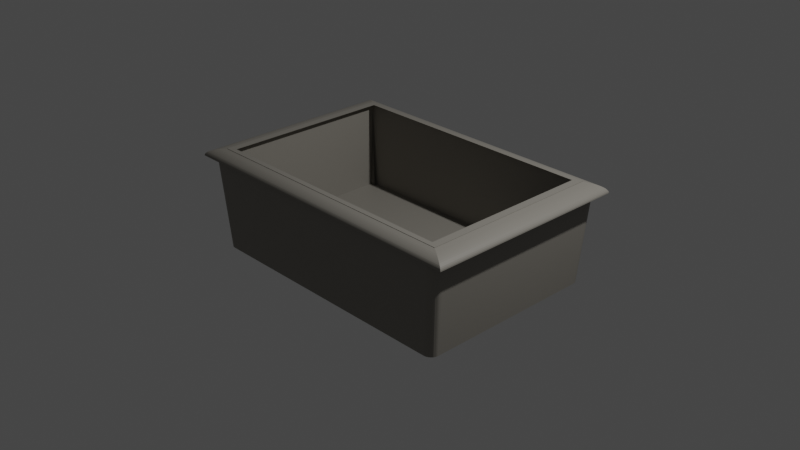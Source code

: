 # Source: Plastic_bak.blend  (saved by Blender 2.91.10; exported with 4.5.12 LTS)
import bpy
from mathutils import Matrix  # noqa: F401  (used for matrix-valued properties, if any)

bpy.ops.wm.read_factory_settings(use_empty=True)
scene = bpy.context.scene
scene.name = 'Scene'

# ---- collections
col_collection = bpy.data.collections.new('Collection'); scene.collection.children.link(col_collection)

# ---- materials (node trees are filled in below, after node groups)
mat_material_001 = bpy.data.materials.new('Material.001')
mat_material_001.use_transparent_shadow = False

# ---- material node trees
mat_material_001.use_nodes = True; mat_material_001.node_tree.nodes.clear()
_N = mat_material_001.node_tree.nodes; _L = mat_material_001.node_tree.links
n0 = _N.new('ShaderNodeBsdfPrincipled'); n0.name = 'Principled BSDF'; n0.location = (10, 300)
n0.distribution = 'GGX'
n0.subsurface_method = 'BURLEY'
n0.inputs[0].default_value = (0.2396, 0.2249, 0.1973, 1.0)
n0.inputs[3].default_value = 1.45
n0.inputs[27].default_value = (0.0, 0.0, 0.0, 1.0)
n0.inputs[28].default_value = 1.0
n1 = _N.new('ShaderNodeOutputMaterial'); n1.name = 'Material Output'; n1.location = (300, 300)
_L.new(n0.outputs[0], n1.inputs[0])
n1.is_active_output = True

# ---- world
world_world = bpy.data.worlds.new('World'); scene.world = world_world
world_world.use_nodes = True; world_world.node_tree.nodes.clear()
_N = world_world.node_tree.nodes; _L = world_world.node_tree.links
n0 = _N.new('ShaderNodeOutputWorld'); n0.name = 'World Output'; n0.location = (300, 300)
n1 = _N.new('ShaderNodeBackground'); n1.name = 'Background'; n1.location = (10, 300)
n1.inputs[0].default_value = (0.05088, 0.05088, 0.05088, 1.0)
_L.new(n1.outputs[0], n0.inputs[0])
n0.is_active_output = True
world_world.color = (0.05088, 0.05088, 0.05088)
world_world.use_sun_shadow = False
world_world.sun_shadow_jitter_overblur = 0.0

# ---- cameras
cam_camera = bpy.data.cameras.new('Camera')
cam_camera.clip_end = 100.0
cam_camera.ortho_scale = 7.314

# ---- lights
light_light = bpy.data.lights.new('Light', 'POINT')
light_light.transmission_factor = 0.0
light_light.energy = 1000.0
light_light.shadow_soft_size = 0.1
light_light.shadow_maximum_resolution = 0.006
light_light.use_absolute_resolution = True

# ---- meshes
me_cube_008 = bpy.data.meshes.new('Cube.008')
me_cube_008.from_pydata([(-0.95, -0.95, -1.0), (-1.0, -1.0, 1.0), (-0.95, 0.95, -1.0), (-1.0, 1.0, 1.0), (0.95, -0.95, -1.0), (1.0, -1.0, 1.0), (0.95, 0.95, -1.0), (1.0, 1.0, 1.0), (-1.0, -1.0, 1.2), (-1.0, 1.0, 1.2), (1.0, 1.0, 1.2), (1.0, -1.0, 1.2), (-1.0, 1.1, 1.0), (-0.95, 1.045, -1.0), (0.95, 1.045, -1.0), (1.0, 1.1, 1.0), (1.067, 1.0, 1.0), (1.013, 0.95, -1.0), (1.013, -0.95, -1.0), (1.067, -1.0, 1.0), (-1.013, 0.95, -1.0), (-1.013, -0.95, -1.0), (-1.067, -1.0, 1.0), (-1.067, 1.0, 1.0), (-0.95, -1.045, -1.0), (-1.0, -1.1, 1.0), (1.0, -1.1, 1.0), (0.95, -1.045, -1.0), (-1.013, -0.95, -1.0), (-1.067, -1.0, 1.0), (-1.067, 1.0, 1.0), (-1.013, 0.95, -1.0), (1.067, 1.0, 1.0), (1.013, 0.95, -1.0), (1.067, -1.0, 1.0), (1.013, -0.95, -1.0), (1.141, -1.141, 1.0), (1.141, 1.141, 1.0), (-1.141, 1.141, 1.0), (-1.141, -1.141, 1.0), (-1.0, 1.1, 1.0), (-1.067, 1.0, 1.0), (-1.007, 1.099, 1.0), (-1.015, 1.097, 1.0), (-1.022, 1.094, 1.0), (-1.029, 1.09, 1.0), (-1.035, 1.085, 1.0), (-1.042, 1.078, 1.0), (-1.047, 1.071, 1.0), (-1.052, 1.062, 1.0), (-1.056, 1.053, 1.0), (-1.06, 1.043, 1.0), (-1.063, 1.033, 1.0), (-1.065, 1.022, 1.0), (-1.066, 1.011, 1.0), (-1.013, 0.95, -1.0), (-0.95, 1.045, -1.0), (-1.013, 0.9606, -1.0), (-1.012, 0.9711, -1.0), (-1.01, 0.9814, -1.0), (-1.007, 0.9912, -1.0), (-1.004, 1.001, -1.0), (-0.9995, 1.009, -1.0), (-0.9948, 1.017, -1.0), (-0.9895, 1.024, -1.0), (-0.9837, 1.03, -1.0), (-0.9775, 1.036, -1.0), (-0.9709, 1.04, -1.0), (-0.9641, 1.043, -1.0), (-0.9571, 1.044, -1.0), (-0.95, -1.045, -1.0), (-1.013, -0.95, -1.0), (-0.9571, -1.044, -1.0), (-0.9641, -1.043, -1.0), (-0.9709, -1.04, -1.0), (-0.9775, -1.036, -1.0), (-0.9837, -1.03, -1.0), (-0.9895, -1.024, -1.0), (-0.9948, -1.017, -1.0), (-0.9995, -1.009, -1.0), (-1.004, -1.001, -1.0), (-1.007, -0.9912, -1.0), (-1.01, -0.9814, -1.0), (-1.012, -0.9711, -1.0), (-1.013, -0.9606, -1.0), (-1.067, -1.0, 1.0), (-1.0, -1.1, 1.0), (-1.066, -1.011, 1.0), (-1.065, -1.022, 1.0), (-1.063, -1.033, 1.0), (-1.06, -1.043, 1.0), (-1.056, -1.053, 1.0), (-1.052, -1.062, 1.0), (-1.047, -1.071, 1.0), (-1.042, -1.078, 1.0), (-1.035, -1.085, 1.0), (-1.029, -1.09, 1.0), (-1.022, -1.094, 1.0), (-1.015, -1.097, 1.0), (-1.007, -1.099, 1.0), (1.067, 1.0, 1.0), (1.0, 1.1, 1.0), (1.066, 1.011, 1.0), (1.065, 1.022, 1.0), (1.063, 1.033, 1.0), (1.06, 1.043, 1.0), (1.056, 1.053, 1.0), (1.052, 1.062, 1.0), (1.047, 1.071, 1.0), (1.042, 1.078, 1.0), (1.035, 1.085, 1.0), (1.029, 1.09, 1.0), (1.022, 1.094, 1.0), (1.015, 1.097, 1.0), (1.007, 1.099, 1.0), (0.95, 1.045, -1.0), (1.013, 0.95, -1.0), (0.9571, 1.044, -1.0), (0.9641, 1.043, -1.0), (0.9709, 1.04, -1.0), (0.9775, 1.036, -1.0), (0.9837, 1.03, -1.0), (0.9895, 1.024, -1.0), (0.9948, 1.017, -1.0), (0.9995, 1.009, -1.0), (1.004, 1.001, -1.0), (1.007, 0.9912, -1.0), (1.01, 0.9814, -1.0), (1.012, 0.9711, -1.0), (1.013, 0.9606, -1.0), (1.0, -1.1, 1.0), (1.067, -1.0, 1.0), (1.007, -1.099, 1.0), (1.015, -1.097, 1.0), (1.022, -1.094, 1.0), (1.029, -1.09, 1.0), (1.035, -1.085, 1.0), (1.042, -1.078, 1.0), (1.047, -1.071, 1.0), (1.052, -1.062, 1.0), (1.056, -1.053, 1.0), (1.06, -1.043, 1.0), (1.063, -1.033, 1.0), (1.065, -1.022, 1.0), (1.066, -1.011, 1.0), (1.013, -0.95, -1.0), (0.95, -1.045, -1.0), (1.013, -0.9606, -1.0), (1.012, -0.9711, -1.0), (1.01, -0.9814, -1.0), (1.007, -0.9912, -1.0), (1.004, -1.001, -1.0), (0.9995, -1.009, -1.0), (0.9948, -1.017, -1.0), (0.9895, -1.024, -1.0), (0.9837, -1.03, -1.0), (0.9775, -1.036, -1.0), (0.9709, -1.04, -1.0), (0.9641, -1.043, -1.0), (0.9571, -1.044, -1.0), (0.9434, -0.9434, 1.2), (1.141, -1.141, 1.002), (0.9656, -0.9656, 1.199), (0.9875, -0.9875, 1.195), (1.009, -1.009, 1.189), (1.029, -1.029, 1.18), (1.049, -1.049, 1.17), (1.067, -1.067, 1.157), (1.083, -1.083, 1.142), (1.098, -1.098, 1.125), (1.111, -1.111, 1.107), (1.122, -1.122, 1.088), (1.13, -1.13, 1.067), (1.136, -1.136, 1.046), (1.14, -1.14, 1.024), (1.141, 1.141, 1.002), (0.9434, 0.9434, 1.2), (1.14, 1.14, 1.024), (1.136, 1.136, 1.046), (1.13, 1.13, 1.067), (1.122, 1.122, 1.088), (1.111, 1.111, 1.107), (1.098, 1.098, 1.125), (1.083, 1.083, 1.142), (1.067, 1.067, 1.157), (1.049, 1.049, 1.17), (1.029, 1.029, 1.18), (1.009, 1.009, 1.189), (0.9875, 0.9875, 1.195), (0.9656, 0.9656, 1.199), (-0.9434, 0.9434, 1.2), (-1.141, 1.141, 1.002), (-0.9656, 0.9656, 1.199), (-0.9875, 0.9875, 1.195), (-1.009, 1.009, 1.189), (-1.029, 1.029, 1.18), (-1.049, 1.049, 1.17), (-1.067, 1.067, 1.157), (-1.083, 1.083, 1.142), (-1.098, 1.098, 1.125), (-1.111, 1.111, 1.107), (-1.122, 1.122, 1.088), (-1.13, 1.13, 1.067), (-1.136, 1.136, 1.046), (-1.14, 1.14, 1.024), (-1.141, -1.141, 1.002), (-0.9434, -0.9434, 1.2), (-1.14, -1.14, 1.024), (-1.136, -1.136, 1.046), (-1.13, -1.13, 1.067), (-1.122, -1.122, 1.088), (-1.111, -1.111, 1.107), (-1.098, -1.098, 1.125), (-1.083, -1.083, 1.142), (-1.067, -1.067, 1.157), (-1.049, -1.049, 1.17), (-1.029, -1.029, 1.18), (-1.009, -1.009, 1.189), (-0.9875, -0.9875, 1.195), (-0.9656, -0.9656, 1.199), (-1.0, -1.0, -0.6), (-1.0, 1.0, -0.6), (1.0, 1.0, -0.6), (1.0, -1.0, -0.6), (-1.0, -1.0, -0.8), (-1.0, 1.0, -0.8), (1.0, 1.0, -0.8), (1.0, -1.0, -0.8)], [], [(1, 3, 23, 22), (6, 2, 13, 14), (5, 4, 18, 19), (5, 1, 25, 26), (2, 6, 4, 0), (1, 5, 36, 39), (8, 11, 223, 220), (3, 1, 39, 38), (37, 38, 191, 175), (36, 37, 175, 161), (13, 12, 15, 14), (3, 7, 15, 12), (24, 25, 86, 70), (4, 5, 34, 35), (17, 16, 19, 18), (4, 6, 17, 18), (7, 5, 19, 16), (6, 7, 16, 17), (21, 22, 23, 20), (2, 0, 21, 20), (3, 2, 20, 23), (0, 1, 22, 21), (27, 26, 25, 24), (6, 14, 115, 117, 118, 119, 120, 121, 122, 123, 124, 125, 126, 127, 128, 129, 116, 33), (14, 15, 101, 115), (0, 4, 27, 24), (3, 12, 40, 42, 43, 44, 45, 46, 47, 48, 49, 50, 51, 52, 53, 54, 41, 30), (0, 24, 70, 72, 73, 74, 75, 76, 77, 78, 79, 80, 81, 82, 83, 84, 71, 28), (29, 28, 71, 85), (31, 30, 41, 55), (25, 1, 29, 85, 87, 88, 89, 90, 91, 92, 93, 94, 95, 96, 97, 98, 99, 86), (13, 2, 31, 55, 57, 58, 59, 60, 61, 62, 63, 64, 65, 66, 67, 68, 69, 56), (2, 3, 30, 31), (1, 0, 28, 29), (15, 7, 32, 100, 102, 103, 104, 105, 106, 107, 108, 109, 110, 111, 112, 113, 114, 101), (5, 26, 130, 132, 133, 134, 135, 136, 137, 138, 139, 140, 141, 142, 143, 144, 131, 34), (27, 4, 35, 145, 147, 148, 149, 150, 151, 152, 153, 154, 155, 156, 157, 158, 159, 146), (26, 27, 146, 130), (35, 34, 131, 145), (32, 33, 116, 100), (9, 10, 176, 190), (7, 6, 33, 32), (40, 56, 69, 42), (42, 69, 68, 43), (43, 68, 67, 44), (44, 67, 66, 45), (45, 66, 65, 46), (46, 65, 64, 47), (47, 64, 63, 48), (48, 63, 62, 49), (49, 62, 61, 50), (50, 61, 60, 51), (51, 60, 59, 52), (52, 59, 58, 53), (53, 58, 57, 54), (54, 57, 55, 41), (70, 86, 99, 72), (72, 99, 98, 73), (73, 98, 97, 74), (74, 97, 96, 75), (75, 96, 95, 76), (76, 95, 94, 77), (77, 94, 93, 78), (78, 93, 92, 79), (79, 92, 91, 80), (80, 91, 90, 81), (81, 90, 89, 82), (82, 89, 88, 83), (83, 88, 87, 84), (84, 87, 85, 71), (100, 116, 129, 102), (102, 129, 128, 103), (103, 128, 127, 104), (104, 127, 126, 105), (105, 126, 125, 106), (106, 125, 124, 107), (107, 124, 123, 108), (108, 123, 122, 109), (109, 122, 121, 110), (110, 121, 120, 111), (111, 120, 119, 112), (112, 119, 118, 113), (113, 118, 117, 114), (114, 117, 115, 101), (130, 146, 159, 132), (132, 159, 158, 133), (133, 158, 157, 134), (134, 157, 156, 135), (135, 156, 155, 136), (136, 155, 154, 137), (137, 154, 153, 138), (138, 153, 152, 139), (139, 152, 151, 140), (140, 151, 150, 141), (141, 150, 149, 142), (142, 149, 148, 143), (143, 148, 147, 144), (144, 147, 145, 131), (12, 13, 56, 40), (11, 8, 206, 160), (8, 9, 190, 206), (7, 3, 38, 37), (39, 36, 161, 205), (38, 39, 205, 191), (5, 7, 37, 36), (176, 160, 162, 189), (189, 162, 163, 188), (188, 163, 164, 187), (187, 164, 165, 186), (186, 165, 166, 185), (185, 166, 167, 184), (184, 167, 168, 183), (183, 168, 169, 182), (182, 169, 170, 181), (181, 170, 171, 180), (180, 171, 172, 179), (179, 172, 173, 178), (178, 173, 174, 177), (177, 174, 161, 175), (206, 190, 192, 219), (219, 192, 193, 218), (218, 193, 194, 217), (217, 194, 195, 216), (216, 195, 196, 215), (215, 196, 197, 214), (214, 197, 198, 213), (213, 198, 199, 212), (212, 199, 200, 211), (211, 200, 201, 210), (210, 201, 202, 209), (209, 202, 203, 208), (208, 203, 204, 207), (207, 204, 191, 205), (160, 206, 219, 162), (162, 219, 218, 163), (163, 218, 217, 164), (164, 217, 216, 165), (165, 216, 215, 166), (166, 215, 214, 167), (167, 214, 213, 168), (168, 213, 212, 169), (169, 212, 211, 170), (170, 211, 210, 171), (171, 210, 209, 172), (172, 209, 208, 173), (173, 208, 207, 174), (174, 207, 205, 161), (190, 176, 189, 192), (192, 189, 188, 193), (193, 188, 187, 194), (194, 187, 186, 195), (195, 186, 185, 196), (196, 185, 184, 197), (197, 184, 183, 198), (198, 183, 182, 199), (199, 182, 181, 200), (200, 181, 180, 201), (201, 180, 179, 202), (202, 179, 178, 203), (203, 178, 177, 204), (204, 177, 175, 191), (10, 11, 160, 176), (221, 220, 224, 225), (10, 9, 221, 222), (11, 10, 222, 223), (9, 8, 220, 221), (226, 225, 224, 227), (220, 223, 227, 224), (222, 221, 225, 226), (223, 222, 226, 227)])
_uv = me_cube_008.uv_layers.new(name='UVMap')
_uv.uv.foreach_set('vector', [0.625, 0.0, 0.625, 0.25, 0.625, 0.25, 0.625, 0.0, 0.375, 0.5, 0.125, 0.5, 0.125, 0.5, 0.375, 0.5, 0.625, 0.75, 0.375, 0.75, 0.375, 0.75, 0.625, 0.75, 0.625, 0.75, 0.625, 1.0, 0.625, 1.0, 0.625, 0.75, 0.125, 0.5, 0.375, 0.5, 0.375, 0.75, 0.125, 0.75, 0.625, 1.0, 0.625, 0.75, 0.625, 0.75, 0.625, 1.0, 0.875, 0.75, 0.625, 0.75, 0.625, 0.75, 0.875, 0.75, 0.625, 0.25, 0.625, 0.0, 0.625, 0.0, 0.625, 0.25, 0.625, 0.5, 0.625, 0.25, 0.625, 0.25, 0.625, 0.5, 0.625, 0.75, 0.625, 0.5, 0.625, 0.5, 0.625, 0.75, 0.375, 0.25, 0.625, 0.25, 0.625, 0.5, 0.375, 0.5, 0.625, 0.25, 0.625, 0.5, 0.625, 0.5, 0.625, 0.25, 0.375, 1.0, 0.625, 1.0, 0.625, 1.0, 0.375, 1.0, 0.375, 0.75, 0.625, 0.75, 0.625, 0.75, 0.375, 0.75, 0.375, 0.5, 0.625, 0.5, 0.625, 0.75, 0.375, 0.75, 0.375, 0.75, 0.375, 0.5, 0.375, 0.5, 0.375, 0.75, 0.625, 0.5, 0.625, 0.75, 0.625, 0.75, 0.625, 0.5, 0.375, 0.5, 0.625, 0.5, 0.625, 0.5, 0.375, 0.5, 0.375, 0.0, 0.625, 0.0, 0.625, 0.25, 0.375, 0.25, 0.125, 0.5, 0.125, 0.75, 0.125, 0.75, 0.125, 0.5, 0.625, 0.25, 0.375, 0.25, 0.375, 0.25, 0.625, 0.25, 0.375, 1.0, 0.625, 1.0, 0.625, 1.0, 0.375, 1.0, 0.375, 0.75, 0.625, 0.75, 0.625, 1.0, 0.375, 1.0, 0.375, 0.5, 0.375, 0.5, 0.375, 0.5, 0.375, 0.5, 0.375, 0.5, 0.375, 0.5, 0.375, 0.5, 0.375, 0.5, 0.375, 0.5, 0.375, 0.5, 0.375, 0.5, 0.375, 0.5, 0.375, 0.5, 0.375, 0.5, 0.375, 0.5, 0.375, 0.5, 0.375, 0.5, 0.375, 0.5, 0.375, 0.5, 0.625, 0.5, 0.625, 0.5, 0.375, 0.5, 0.125, 0.75, 0.375, 0.75, 0.375, 0.75, 0.125, 0.75, 0.625, 0.25, 0.625, 0.25, 0.625, 0.25, 0.625, 0.25, 0.625, 0.25, 0.625, 0.25, 0.625, 0.25, 0.625, 0.25, 0.625, 0.25, 0.6249, 0.25, 0.625, 0.25, 0.625, 0.25, 0.625, 0.25, 0.625, 0.25, 0.625, 0.25, 0.625, 0.25, 0.625, 0.25, 0.625, 0.25, 0.125, 0.75, 0.125, 0.75, 0.125, 0.75, 0.2917, 0.9167, 0.2917, 0.9167, 0.2917, 0.9167, 0.2916, 0.9167, 0.2916, 0.9167, 0.2916, 0.9167, 0.2917, 0.9167, 0.2916, 0.9167, 0.2916, 0.9167, 0.2917, 0.9167, 0.2917, 0.9167, 0.2917, 0.9167, 0.2917, 0.9167, 0.125, 0.75, 0.125, 0.75, 0.625, 1.0, 0.375, 1.0, 0.375, 1.0, 0.625, 1.0, 0.375, 0.25, 0.625, 0.25, 0.625, 0.25, 0.375, 0.25, 0.625, 1.0, 0.625, 1.0, 0.625, 1.0, 0.625, 1.0, 0.625, 1.0, 0.625, 1.0, 0.625, 1.0, 0.625, 1.0, 0.625, 1.0, 0.625, 1.0, 0.6249, 1.0, 0.625, 1.0, 0.625, 1.0, 0.625, 1.0, 0.625, 1.0, 0.625, 1.0, 0.625, 1.0, 0.625, 1.0, 0.125, 0.5, 0.125, 0.5, 0.125, 0.5, 0.125, 0.5, 0.2917, 0.3333, 0.2917, 0.3333, 0.2917, 0.3333, 0.2917, 0.3333, 0.2916, 0.3333, 0.2916, 0.3333, 0.2917, 0.3333, 0.2916, 0.3333, 0.2916, 0.3333, 0.2916, 0.3333, 0.2917, 0.3333, 0.2917, 0.3333, 0.2917, 0.3333, 0.125, 0.5, 0.375, 0.25, 0.625, 0.25, 0.625, 0.25, 0.375, 0.25, 0.625, 1.0, 0.375, 1.0, 0.375, 1.0, 0.625, 1.0, 0.625, 0.5, 0.625, 0.5, 0.625, 0.5, 0.625, 0.5, 0.625, 0.5, 0.625, 0.5, 0.625, 0.5, 0.625, 0.5, 0.625, 0.5, 0.625, 0.5, 0.6249, 0.5, 0.625, 0.5, 0.625, 0.5, 0.625, 0.5, 0.625, 0.5, 0.625, 0.5, 0.625, 0.5, 0.625, 0.5, 0.625, 0.75, 0.625, 0.75, 0.625, 0.75, 0.625, 0.75, 0.625, 0.75, 0.625, 0.75, 0.625, 0.75, 0.625, 0.75, 0.625, 0.75, 0.6249, 0.75, 0.625, 0.75, 0.625, 0.75, 0.625, 0.75, 0.625, 0.75, 0.625, 0.75, 0.625, 0.75, 0.625, 0.75, 0.625, 0.75, 0.375, 0.75, 0.375, 0.75, 0.375, 0.75, 0.375, 0.75, 0.375, 0.75, 0.375, 0.75, 0.375, 0.75, 0.375, 0.75, 0.375, 0.75, 0.375, 0.75, 0.375, 0.75, 0.375, 0.75, 0.375, 0.75, 0.375, 0.75, 0.375, 0.75, 0.375, 0.75, 0.375, 0.75, 0.375, 0.75, 0.625, 0.75, 0.375, 0.75, 0.375, 0.75, 0.625, 0.75, 0.375, 0.75, 0.625, 0.75, 0.625, 0.75, 0.375, 0.75, 0.625, 0.5, 0.375, 0.5, 0.375, 0.5, 0.625, 0.5, 0.875, 0.5, 0.625, 0.5, 0.6267, 0.5, 0.8733, 0.5, 0.625, 0.5, 0.375, 0.5, 0.375, 0.5, 0.625, 0.5, 0.625, 0.25, 0.375, 0.25, 0.2917, 0.3333, 0.625, 0.25, 0.625, 0.25, 0.2917, 0.3333, 0.2917, 0.3333, 0.625, 0.25, 0.625, 0.25, 0.2917, 0.3333, 0.2917, 0.3333, 0.625, 0.25, 0.625, 0.25, 0.2917, 0.3333, 0.2916, 0.3333, 0.625, 0.25, 0.625, 0.25, 0.2916, 0.3333, 0.2916, 0.3333, 0.625, 0.25, 0.625, 0.25, 0.2916, 0.3333, 0.2916, 0.3333, 0.625, 0.25, 0.625, 0.25, 0.2916, 0.3333, 0.2917, 0.3333, 0.6249, 0.25, 0.6249, 0.25, 0.2917, 0.3333, 0.2916, 0.3333, 0.625, 0.25, 0.625, 0.25, 0.2916, 0.3333, 0.2916, 0.3333, 0.625, 0.25, 0.625, 0.25, 0.2916, 0.3333, 0.2917, 0.3333, 0.625, 0.25, 0.625, 0.25, 0.2917, 0.3333, 0.2917, 0.3333, 0.625, 0.25, 0.625, 0.25, 0.2917, 0.3333, 0.2917, 0.3333, 0.625, 0.25, 0.625, 0.25, 0.2917, 0.3333, 0.2917, 0.3333, 0.625, 0.25, 0.625, 0.25, 0.2917, 0.3333, 0.375, 0.25, 0.625, 0.25, 0.375, 1.0, 0.625, 1.0, 0.625, 1.0, 0.2917, 0.9167, 0.2917, 0.9167, 0.625, 1.0, 0.625, 1.0, 0.2917, 0.9167, 0.2917, 0.9167, 0.625, 1.0, 0.625, 1.0, 0.2917, 0.9167, 0.2917, 0.9167, 0.625, 1.0, 0.625, 1.0, 0.2916, 0.9167, 0.2916, 0.9167, 0.625, 1.0, 0.625, 1.0, 0.2916, 0.9167, 0.2916, 0.9167, 0.625, 1.0, 0.625, 1.0, 0.2916, 0.9167, 0.2916, 0.9167, 0.625, 1.0, 0.6249, 1.0, 0.2917, 0.9167, 0.2917, 0.9167, 0.6249, 1.0, 0.625, 1.0, 0.2916, 0.9167, 0.2916, 0.9167, 0.625, 1.0, 0.625, 1.0, 0.2916, 0.9167, 0.2916, 0.9167, 0.625, 1.0, 0.625, 1.0, 0.2917, 0.9167, 0.2917, 0.9167, 0.625, 1.0, 0.625, 1.0, 0.2917, 0.9167, 0.2917, 0.9167, 0.625, 1.0, 0.625, 1.0, 0.2917, 0.9167, 0.2917, 0.9167, 0.625, 1.0, 0.625, 1.0, 0.2917, 0.9167, 0.2917, 0.9167, 0.625, 1.0, 0.625, 1.0, 0.375, 1.0, 0.625, 0.5, 0.375, 0.5, 0.375, 0.5, 0.625, 0.5, 0.625, 0.5, 0.375, 0.5, 0.375, 0.5, 0.625, 0.5, 0.625, 0.5, 0.375, 0.5, 0.375, 0.5, 0.625, 0.5, 0.625, 0.5, 0.375, 0.5, 0.375, 0.5, 0.625, 0.5, 0.625, 0.5, 0.375, 0.5, 0.375, 0.5, 0.625, 0.5, 0.625, 0.5, 0.375, 0.5, 0.375, 0.5, 0.625, 0.5, 0.625, 0.5, 0.375, 0.5, 0.375, 0.5, 0.6249, 0.5, 0.6249, 0.5, 0.375, 0.5, 0.375, 0.5, 0.625, 0.5, 0.625, 0.5, 0.375, 0.5, 0.375, 0.5, 0.625, 0.5, 0.625, 0.5, 0.375, 0.5, 0.375, 0.5, 0.625, 0.5, 0.625, 0.5, 0.375, 0.5, 0.375, 0.5, 0.625, 0.5, 0.625, 0.5, 0.375, 0.5, 0.375, 0.5, 0.625, 0.5, 0.625, 0.5, 0.375, 0.5, 0.375, 0.5, 0.625, 0.5, 0.625, 0.5, 0.375, 0.5, 0.375, 0.5, 0.625, 0.5, 0.625, 0.75, 0.375, 0.75, 0.375, 0.75, 0.625, 0.75, 0.625, 0.75, 0.375, 0.75, 0.375, 0.75, 0.625, 0.75, 0.625, 0.75, 0.375, 0.75, 0.375, 0.75, 0.625, 0.75, 0.625, 0.75, 0.375, 0.75, 0.375, 0.75, 0.625, 0.75, 0.625, 0.75, 0.375, 0.75, 0.375, 0.75, 0.625, 0.75, 0.625, 0.75, 0.375, 0.75, 0.375, 0.75, 0.625, 0.75, 0.625, 0.75, 0.375, 0.75, 0.375, 0.75, 0.6249, 0.75, 0.6249, 0.75, 0.375, 0.75, 0.375, 0.75, 0.625, 0.75, 0.625, 0.75, 0.375, 0.75, 0.375, 0.75, 0.625, 0.75, 0.625, 0.75, 0.375, 0.75, 0.375, 0.75, 0.625, 0.75, 0.625, 0.75, 0.375, 0.75, 0.375, 0.75, 0.625, 0.75, 0.625, 0.75, 0.375, 0.75, 0.375, 0.75, 0.625, 0.75, 0.625, 0.75, 0.375, 0.75, 0.375, 0.75, 0.625, 0.75, 0.625, 0.75, 0.375, 0.75, 0.375, 0.75, 0.625, 0.75, 0.625, 0.25, 0.375, 0.25, 0.375, 0.25, 0.625, 0.25, 0.625, 0.75, 0.875, 0.75, 0.8733, 0.75, 0.6267, 0.75, 0.875, 0.75, 0.875, 0.5, 0.875, 0.5017, 0.875, 0.7483, 0.625, 0.5, 0.625, 0.25, 0.625, 0.25, 0.625, 0.5, 0.625, 1.0, 0.625, 0.75, 0.625, 0.75, 0.625, 1.0, 0.625, 0.25, 0.625, 0.0, 0.625, 0.0, 0.625, 0.25, 0.625, 0.75, 0.625, 0.5, 0.625, 0.5, 0.625, 0.75, 0.625, 0.5017, 0.625, 0.7483, 0.625, 0.7491, 0.625, 0.5009, 0.625, 0.5009, 0.625, 0.7491, 0.625, 0.7497, 0.625, 0.5003, 0.625, 0.5003, 0.625, 0.7497, 0.625, 0.75, 0.625, 0.5, 0.625, 0.5, 0.625, 0.75, 0.625, 0.75, 0.625, 0.5, 0.625, 0.5, 0.625, 0.75, 0.625, 0.75, 0.625, 0.5, 0.625, 0.5, 0.625, 0.75, 0.625, 0.75, 0.625, 0.5, 0.625, 0.5, 0.625, 0.75, 0.625, 0.7436, 0.625, 0.5064, 0.625, 0.5064, 0.625, 0.7436, 0.625, 0.7453, 0.625, 0.5047, 0.625, 0.5047, 0.625, 0.7453, 0.625, 0.7467, 0.625, 0.5033, 0.625, 0.5033, 0.625, 0.7467, 0.625, 0.7479, 0.625, 0.5021, 0.625, 0.5021, 0.625, 0.7479, 0.625, 0.7488, 0.625, 0.5012, 0.625, 0.5012, 0.625, 0.7488, 0.625, 0.7495, 0.625, 0.5005, 0.625, 0.5005, 0.625, 0.7495, 0.625, 0.7499, 0.625, 0.5001, 0.625, 0.5001, 0.625, 0.7499, 0.625, 0.75, 0.625, 0.5, 0.875, 0.7483, 0.875, 0.5017, 0.875, 0.5009, 0.875, 0.7491, 0.875, 0.7491, 0.875, 0.5009, 0.875, 0.5003, 0.875, 0.7497, 0.875, 0.7497, 0.875, 0.5003, 0.875, 0.5, 0.875, 0.75, 0.875, 0.75, 0.875, 0.5, 0.875, 0.5, 0.875, 0.75, 0.875, 0.75, 0.875, 0.5, 0.875, 0.5, 0.875, 0.75, 0.875, 0.75, 0.875, 0.5, 0.875, 0.5, 0.875, 0.75, 0.875, 0.75, 0.875, 0.5, 0.875, 0.5064, 0.875, 0.7436, 0.625, 0.006352, 0.625, 0.2436, 0.625, 0.2453, 0.625, 0.004732, 0.625, 0.004732, 0.625, 0.2453, 0.625, 0.2467, 0.625, 0.003324, 0.625, 0.003324, 0.625, 0.2467, 0.625, 0.2479, 0.625, 0.002148, 0.625, 0.002148, 0.625, 0.2479, 0.625, 0.2488, 0.625, 0.001217, 0.625, 0.001217, 0.625, 0.2488, 0.625, 0.2495, 0.625, 0.0005437, 0.625, 0.0005437, 0.625, 0.2495, 0.625, 0.2499, 0.625, 0.0001364, 0.625, 0.0001364, 0.625, 0.2499, 0.625, 0.25, 0.625, 0.0, 0.6267, 0.75, 0.8733, 0.75, 0.8741, 0.75, 0.6259, 0.75, 0.6259, 0.75, 0.8741, 0.75, 0.8747, 0.75, 0.6253, 0.75, 0.6253, 0.75, 0.8747, 0.75, 0.875, 0.75, 0.625, 0.75, 0.625, 0.75, 0.875, 0.75, 0.875, 0.75, 0.625, 0.75, 0.625, 0.75, 0.875, 0.75, 0.875, 0.75, 0.625, 0.75, 0.625, 0.75, 0.875, 0.75, 0.875, 0.75, 0.625, 0.75, 0.625, 0.75, 0.875, 0.75, 0.8686, 0.75, 0.6314, 0.75, 0.625, 0.7564, 0.625, 0.9936, 0.625, 0.9953, 0.625, 0.7547, 0.625, 0.7547, 0.625, 0.9953, 0.625, 0.9967, 0.625, 0.7533, 0.625, 0.7533, 0.625, 0.9967, 0.625, 0.9979, 0.625, 0.7521, 0.625, 0.7521, 0.625, 0.9979, 0.625, 0.9988, 0.625, 0.7512, 0.625, 0.7512, 0.625, 0.9988, 0.625, 0.9995, 0.625, 0.7505, 0.625, 0.7505, 0.625, 0.9995, 0.625, 0.9999, 0.625, 0.7501, 0.625, 0.7501, 0.625, 0.9999, 0.625, 1.0, 0.625, 0.75, 0.8733, 0.5, 0.6267, 0.5, 0.6259, 0.5, 0.8741, 0.5, 0.8741, 0.5, 0.6259, 0.5, 0.6253, 0.5, 0.8747, 0.5, 0.8747, 0.5, 0.6253, 0.5, 0.625, 0.5, 0.875, 0.5, 0.875, 0.5, 0.625, 0.5, 0.625, 0.5, 0.875, 0.5, 0.875, 0.5, 0.625, 0.5, 0.625, 0.5, 0.875, 0.5, 0.875, 0.5, 0.625, 0.5, 0.625, 0.5, 0.875, 0.5, 0.875, 0.5, 0.625, 0.5, 0.6314, 0.5, 0.8686, 0.5, 0.625, 0.2564, 0.625, 0.4936, 0.625, 0.4953, 0.625, 0.2547, 0.625, 0.2547, 0.625, 0.4953, 0.625, 0.4967, 0.625, 0.2533, 0.625, 0.2533, 0.625, 0.4967, 0.625, 0.4979, 0.625, 0.2521, 0.625, 0.2521, 0.625, 0.4979, 0.625, 0.4988, 0.625, 0.2512, 0.625, 0.2512, 0.625, 0.4988, 0.625, 0.4995, 0.625, 0.2505, 0.625, 0.2505, 0.625, 0.4995, 0.625, 0.4999, 0.625, 0.2501, 0.625, 0.2501, 0.625, 0.4999, 0.625, 0.5, 0.625, 0.25, 0.625, 0.5, 0.625, 0.75, 0.625, 0.7483, 0.625, 0.5017, 0.875, 0.5, 0.875, 0.75, 0.875, 0.75, 0.875, 0.5, 0.625, 0.5, 0.875, 0.5, 0.875, 0.5, 0.625, 0.5, 0.625, 0.75, 0.625, 0.5, 0.625, 0.5, 0.625, 0.75, 0.875, 0.5, 0.875, 0.75, 0.875, 0.75, 0.875, 0.5, 0.625, 0.5, 0.875, 0.5, 0.875, 0.75, 0.625, 0.75, 0.875, 0.75, 0.625, 0.75, 0.625, 0.75, 0.875, 0.75, 0.625, 0.5, 0.875, 0.5, 0.875, 0.5, 0.625, 0.5, 0.625, 0.75, 0.625, 0.5, 0.625, 0.5, 0.625, 0.75])
me_cube_008.materials.append(mat_material_001)
me_cube_008.use_remesh_fix_poles = True
me_cube_008.use_remesh_preserve_attributes = False
me_cube_008.use_mirror_vertex_groups = False
me_cube_008.update()

# ---- objects
ob_light = bpy.data.objects.new('Light', light_light)
ob_camera = bpy.data.objects.new('Camera', cam_camera)
ob_cube = bpy.data.objects.new('Cube', me_cube_008)

# ---- transforms, parenting, visibility, modifiers, constraints
ob_light.location = (4.076, 1.005, 5.904)
ob_light.rotation_euler = (0.6503, 0.05522, 1.866)
ob_light.lock_rotations_4d = False
ob_light.empty_display_type = 'ARROWS'
ob_light.color = (0.0, 0.0, 0.0, 0.0)
ob_light.lineart.crease_threshold = 0.0
ob_camera.location = (7.359, -6.926, 4.958)
ob_camera.rotation_euler = (1.109, 0.0, 0.8149)
ob_camera.lock_rotations_4d = False
ob_camera.empty_display_type = 'ARROWS'
ob_camera.color = (0.0, 0.0, 0.0, 0.0)
ob_camera.display_type = 'WIRE'
ob_camera.lineart.crease_threshold = 0.0
ob_cube.location = (0.0, 0.0, 0.0)
ob_cube.scale = (1.5, 1.0, 0.5)
ob_cube.lineart.crease_threshold = 0.0

# ---- collection membership
col_collection.objects.link(ob_light)
col_collection.objects.link(ob_camera)
col_collection.objects.link(ob_cube)

# ---- scene / render settings (as saved in the file)
scene.camera = ob_camera
scene.frame_start = 1; scene.frame_end = 250; scene.frame_set(1)
scene.render.engine = 'BLENDER_EEVEE_NEXT'
scene.cycles.use_denoising = False
scene.cycles.samples = 128
scene.cycles.sampling_pattern = 'TABULATED_SOBOL'
scene.cycles.use_adaptive_sampling = False
scene.cycles.use_light_tree = False
scene.view_settings.view_transform = 'Filmic'
bpy.context.view_layer.update()
